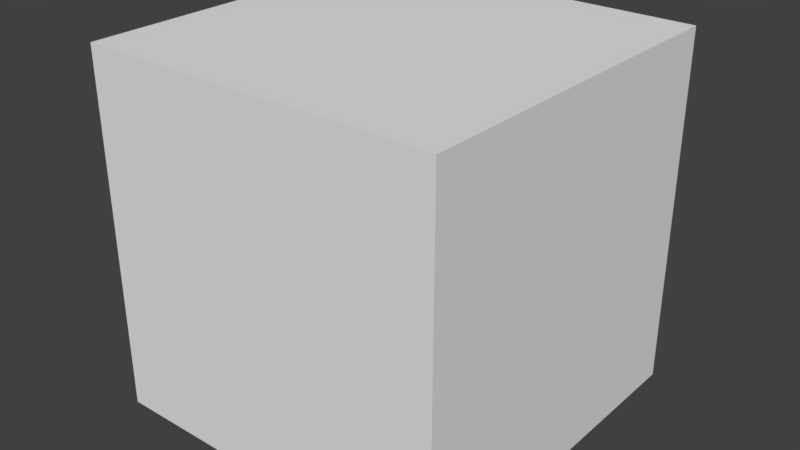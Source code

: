 # Source: xor_button.blend  (saved by Blender 2.79.0; exported with 4.5.12 LTS)
import bpy
from mathutils import Matrix  # noqa: F401  (used for matrix-valued properties, if any)

bpy.ops.wm.read_factory_settings(use_empty=True)
scene = bpy.context.scene
scene.name = 'Scene'

# ---- collections
col_collection_1 = bpy.data.collections.new('Collection 1'); scene.collection.children.link(col_collection_1)

# ---- world
world_world = bpy.data.worlds.new('World'); scene.world = world_world
world_world.color = (0.05088, 0.05088, 0.05088)
world_world.use_sun_shadow = False
world_world.sun_shadow_jitter_overblur = 0.0
world_world.cycles.sampling_method = 'MANUAL'

# ---- meshes
me_cube_001 = bpy.data.meshes.new('Cube.001')
me_cube_001.from_pydata([(-1.0, -1.0, -1.0), (-1.0, -1.0, 1.0), (-1.0, 1.0, -1.0), (-1.0, 1.0, 1.0), (1.0, -1.0, -1.0), (1.0, -1.0, 1.0), (1.0, 1.0, -1.0), (1.0, 1.0, 1.0)], [], [(0, 1, 3, 2), (2, 3, 7, 6), (6, 7, 5, 4), (4, 5, 1, 0), (2, 6, 4, 0), (7, 3, 1, 5)])
me_cube_001.use_remesh_preserve_volume = False
me_cube_001.use_remesh_preserve_attributes = False
me_cube_001.use_mirror_vertex_groups = False
me_cube_001.update()

# ---- objects
ob_cube = bpy.data.objects.new('Cube', me_cube_001)

# ---- transforms, parenting, visibility, modifiers, constraints
ob_cube.location = (0.0, 0.0, 0.0)
ob_cube.scale = (0.5, 0.5, 0.5)
ob_cube.lineart.crease_threshold = 0.0

# ---- collection membership
col_collection_1.objects.link(ob_cube)

# ---- scene / render settings (as saved in the file)
scene.frame_start = 1; scene.frame_end = 250; scene.frame_set(1)
scene.render.engine = 'BLENDER_EEVEE_NEXT'
scene.render.resolution_percentage = 50
scene.render.dither_intensity = 0.0
scene.cycles.use_denoising = False
scene.cycles.samples = 128
scene.cycles.sampling_pattern = 'TABULATED_SOBOL'
scene.cycles.use_adaptive_sampling = False
scene.cycles.use_light_tree = False
scene.cycles.blur_glossy = 0.0
scene.cycles.sample_clamp_indirect = 0.0
scene.view_settings.view_transform = 'Standard'
bpy.context.view_layer.update()

# ---- added for rendering (the .blend has no active camera and no usable light): camera, sun
cam_auto = bpy.data.cameras.new('AutoCamera')
cam_auto.lens = 50.0
cam_auto.sensor_width = 36.0
cam_auto.clip_end = 1000.0
ob_auto_camera = bpy.data.objects.new('AutoCamera', cam_auto)
scene.collection.objects.link(ob_auto_camera)
ob_auto_camera.location = (1.60254, -1.92304, 1.28203)
ob_auto_camera.rotation_euler = (1.09748, -7.21219e-08, 0.694738)
scene.camera = ob_auto_camera
light_auto_sun = bpy.data.lights.new('AutoSun', 'SUN')
light_auto_sun.energy = 3.0
light_auto_sun.angle = 0.0523599
ob_auto_sun = bpy.data.objects.new('AutoSun', light_auto_sun)
scene.collection.objects.link(ob_auto_sun)
ob_auto_sun.rotation_euler = (0.872665, 0.174533, 0.523599)
bpy.context.view_layer.update()
